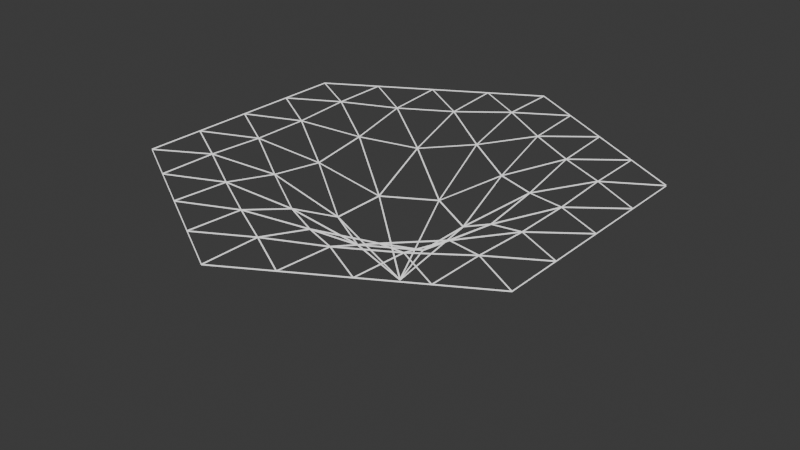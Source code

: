 # Source: gravity2.blend  (saved by Blender 4.2.66; exported with 4.5.12 LTS)
import bpy
from mathutils import Matrix  # noqa: F401  (used for matrix-valued properties, if any)

bpy.ops.wm.read_factory_settings(use_empty=True)
scene = bpy.context.scene
scene.name = 'Scene'

# ---- materials (node trees are filled in below, after node groups)
mat_material_001 = bpy.data.materials.new('Material.001')

# ---- material node trees
mat_material_001.use_nodes = True; mat_material_001.node_tree.nodes.clear()
_N = mat_material_001.node_tree.nodes; _L = mat_material_001.node_tree.links
n0 = _N.new('ShaderNodeOutputMaterial'); n0.name = 'Material Output'; n0.location = (300, 300)
n1 = _N.new('ShaderNodeEmission'); n1.name = 'Emission'; n1.location = (10, 300)
_L.new(n1.outputs[0], n0.inputs[0])
n0.is_active_output = True

# ---- world
world_world = bpy.data.worlds.new('World'); scene.world = world_world
world_world.use_nodes = True; world_world.node_tree.nodes.clear()
_N = world_world.node_tree.nodes; _L = world_world.node_tree.links
n0 = _N.new('ShaderNodeOutputWorld'); n0.name = 'World Output'; n0.location = (300, 300)
n1 = _N.new('ShaderNodeBackground'); n1.name = 'Background'; n1.location = (10, 300)
n1.inputs[0].default_value = (0.05088, 0.05088, 0.05088, 1.0)
_L.new(n1.outputs[0], n0.inputs[0])
n0.is_active_output = True
world_world.color = (0.05088, 0.05088, 0.05088)
world_world.sun_shadow_jitter_overblur = 0.0

# ---- meshes
me_circle_003 = bpy.data.meshes.new('Circle.003')
me_circle_003.from_pydata([(0.0, 4.525e-08, -0.5), (0.0, 1.0, 0.0), (-0.866, 0.5, 0.0), (-0.866, -0.5, 0.0), (0.0, -1.0, 0.0), (0.866, -0.5, 0.0), (0.866, 0.5, 0.0), (-0.6495, 0.625, 0.0), (-0.433, 0.75, 0.0), (-0.2165, 0.875, 0.0), (-0.6495, 0.375, -0.001953), (-0.433, 0.25, -0.07031), (-0.2165, 0.125, -0.2363), (0.0, 0.25, -0.2363), (0.0, 0.5, -0.07031), (0.0, 0.75, -0.001953), (-0.866, -0.25, 0.0), (-0.866, 0.0, 0.0), (-0.866, 0.25, 0.0), (-0.6495, -0.375, -0.001953), (-0.433, -0.25, -0.07031), (-0.2165, -0.125, -0.2363), (-0.2165, -0.875, 0.0), (-0.433, -0.75, 0.0), (-0.6495, -0.625, 0.0), (0.0, -0.75, -0.001953), (0.0, -0.5, -0.07031), (0.0, -0.25, -0.2363), (0.6495, -0.625, 0.0), (0.433, -0.75, 0.0), (0.2165, -0.875, 0.0), (0.6495, -0.375, -0.001953), (0.433, -0.25, -0.07031), (0.2165, -0.125, -0.2363), (0.866, 0.25, 0.0), (0.866, 0.0, 0.0), (0.866, -0.25, 0.0), (0.6495, 0.375, -0.001953), (0.433, 0.25, -0.07031), (0.2165, 0.125, -0.2363), (0.2165, 0.875, 0.0), (0.433, 0.75, 0.0), (0.6495, 0.625, 0.0), (0.2165, 0.625, -0.015), (0.2165, 0.375, -0.1052), (0.433, 0.5, -0.015), (0.6495, 0.125, -0.015), (0.433, 9.522e-09, -0.1052), (0.6495, -0.125, -0.015), (0.433, -0.5, -0.015), (0.2165, -0.375, -0.1052), (0.2165, -0.625, -0.015), (-0.2165, -0.625, -0.015), (-0.2165, -0.375, -0.1052), (-0.433, -0.5, -0.015), (-0.6495, -0.125, -0.015), (-0.433, 9.522e-09, -0.1052), (-0.6495, 0.125, -0.015), (-0.433, 0.5, -0.015), (-0.2165, 0.375, -0.1052), (-0.2165, 0.625, -0.015)], [], [(0, 13, 12), (0, 12, 21), (0, 21, 27), (0, 27, 33), (0, 33, 39), (0, 39, 13), (15, 40, 1), (14, 43, 15), (13, 44, 14), (15, 43, 40), (43, 41, 40), (14, 44, 43), (44, 45, 43), (43, 45, 41), (45, 42, 41), (13, 39, 44), (39, 38, 44), (44, 38, 45), (38, 37, 45), (45, 37, 42), (37, 6, 42), (37, 34, 6), (38, 46, 37), (39, 47, 38), (37, 46, 34), (46, 35, 34), (38, 47, 46), (47, 48, 46), (46, 48, 35), (48, 36, 35), (39, 33, 47), (33, 32, 47), (47, 32, 48), (32, 31, 48), (48, 31, 36), (31, 5, 36), (31, 28, 5), (32, 49, 31), (33, 50, 32), (31, 49, 28), (49, 29, 28), (32, 50, 49), (50, 51, 49), (49, 51, 29), (51, 30, 29), (33, 27, 50), (27, 26, 50), (50, 26, 51), (26, 25, 51), (51, 25, 30), (25, 4, 30), (25, 22, 4), (26, 52, 25), (27, 53, 26), (25, 52, 22), (52, 23, 22), (26, 53, 52), (53, 54, 52), (52, 54, 23), (54, 24, 23), (27, 21, 53), (21, 20, 53), (53, 20, 54), (20, 19, 54), (54, 19, 24), (19, 3, 24), (19, 16, 3), (20, 55, 19), (21, 56, 20), (19, 55, 16), (55, 17, 16), (20, 56, 55), (56, 57, 55), (55, 57, 17), (57, 18, 17), (21, 12, 56), (12, 11, 56), (56, 11, 57), (11, 10, 57), (57, 10, 18), (10, 2, 18), (10, 7, 2), (11, 58, 10), (12, 59, 11), (10, 58, 7), (58, 8, 7), (11, 59, 58), (59, 60, 58), (58, 60, 8), (60, 9, 8), (12, 13, 59), (13, 14, 59), (59, 14, 60), (14, 15, 60), (60, 15, 9), (15, 1, 9)])
_uv = me_circle_003.uv_layers.new(name='UVMap')
_uv.uv.foreach_set('vector', [0.5, 0.5, 0.5, 0.625, 0.3917, 0.5625, 0.5, 0.5, 0.3917, 0.5625, 0.3917, 0.4375, 0.5, 0.5, 0.3917, 0.4375, 0.5, 0.375, 0.5, 0.5, 0.5, 0.375, 0.6083, 0.4375, 0.5, 0.5, 0.6083, 0.4375, 0.6083, 0.5625, 0.5, 0.5, 0.6083, 0.5625, 0.5, 0.625, 0.5, 0.875, 0.6083, 0.9375, 0.5, 1.0, 0.5, 0.75, 0.6083, 0.8125, 0.5, 0.875, 0.5, 0.625, 0.6083, 0.6875, 0.5, 0.75, 0.5, 0.875, 0.6083, 0.8125, 0.6083, 0.9375, 0.6083, 0.8125, 0.7165, 0.875, 0.6083, 0.9375, 0.5, 0.75, 0.6083, 0.6875, 0.6083, 0.8125, 0.6083, 0.6875, 0.7165, 0.75, 0.6083, 0.8125, 0.6083, 0.8125, 0.7165, 0.75, 0.7165, 0.875, 0.7165, 0.75, 0.8248, 0.8125, 0.7165, 0.875, 0.5, 0.625, 0.6083, 0.5625, 0.6083, 0.6875, 0.6083, 0.5625, 0.7165, 0.625, 0.6083, 0.6875, 0.6083, 0.6875, 0.7165, 0.625, 0.7165, 0.75, 0.7165, 0.625, 0.8248, 0.6875, 0.7165, 0.75, 0.7165, 0.75, 0.8248, 0.6875, 0.8248, 0.8125, 0.8248, 0.6875, 0.933, 0.75, 0.8248, 0.8125, 0.8248, 0.6875, 0.933, 0.625, 0.933, 0.75, 0.7165, 0.625, 0.8248, 0.5625, 0.8248, 0.6875, 0.6083, 0.5625, 0.7165, 0.5, 0.7165, 0.625, 0.8248, 0.6875, 0.8248, 0.5625, 0.933, 0.625, 0.8248, 0.5625, 0.933, 0.5, 0.933, 0.625, 0.7165, 0.625, 0.7165, 0.5, 0.8248, 0.5625, 0.7165, 0.5, 0.8248, 0.4375, 0.8248, 0.5625, 0.8248, 0.5625, 0.8248, 0.4375, 0.933, 0.5, 0.8248, 0.4375, 0.933, 0.375, 0.933, 0.5, 0.6083, 0.5625, 0.6083, 0.4375, 0.7165, 0.5, 0.6083, 0.4375, 0.7165, 0.375, 0.7165, 0.5, 0.7165, 0.5, 0.7165, 0.375, 0.8248, 0.4375, 0.7165, 0.375, 0.8248, 0.3125, 0.8248, 0.4375, 0.8248, 0.4375, 0.8248, 0.3125, 0.933, 0.375, 0.8248, 0.3125, 0.933, 0.25, 0.933, 0.375, 0.8248, 0.3125, 0.8248, 0.1875, 0.933, 0.25, 0.7165, 0.375, 0.7165, 0.25, 0.8248, 0.3125, 0.6083, 0.4375, 0.6083, 0.3125, 0.7165, 0.375, 0.8248, 0.3125, 0.7165, 0.25, 0.8248, 0.1875, 0.7165, 0.25, 0.7165, 0.125, 0.8248, 0.1875, 0.7165, 0.375, 0.6083, 0.3125, 0.7165, 0.25, 0.6083, 0.3125, 0.6083, 0.1875, 0.7165, 0.25, 0.7165, 0.25, 0.6083, 0.1875, 0.7165, 0.125, 0.6083, 0.1875, 0.6083, 0.0625, 0.7165, 0.125, 0.6083, 0.4375, 0.5, 0.375, 0.6083, 0.3125, 0.5, 0.375, 0.5, 0.25, 0.6083, 0.3125, 0.6083, 0.3125, 0.5, 0.25, 0.6083, 0.1875, 0.5, 0.25, 0.5, 0.125, 0.6083, 0.1875, 0.6083, 0.1875, 0.5, 0.125, 0.6083, 0.0625, 0.5, 0.125, 0.5, 0.0, 0.6083, 0.0625, 0.5, 0.125, 0.3917, 0.0625, 0.5, 0.0, 0.5, 0.25, 0.3917, 0.1875, 0.5, 0.125, 0.5, 0.375, 0.3917, 0.3125, 0.5, 0.25, 0.5, 0.125, 0.3917, 0.1875, 0.3917, 0.0625, 0.3917, 0.1875, 0.2835, 0.125, 0.3917, 0.0625, 0.5, 0.25, 0.3917, 0.3125, 0.3917, 0.1875, 0.3917, 0.3125, 0.2835, 0.25, 0.3917, 0.1875, 0.3917, 0.1875, 0.2835, 0.25, 0.2835, 0.125, 0.2835, 0.25, 0.1752, 0.1875, 0.2835, 0.125, 0.5, 0.375, 0.3917, 0.4375, 0.3917, 0.3125, 0.3917, 0.4375, 0.2835, 0.375, 0.3917, 0.3125, 0.3917, 0.3125, 0.2835, 0.375, 0.2835, 0.25, 0.2835, 0.375, 0.1752, 0.3125, 0.2835, 0.25, 0.2835, 0.25, 0.1752, 0.3125, 0.1752, 0.1875, 0.1752, 0.3125, 0.06699, 0.25, 0.1752, 0.1875, 0.1752, 0.3125, 0.06699, 0.375, 0.06699, 0.25, 0.2835, 0.375, 0.1752, 0.4375, 0.1752, 0.3125, 0.3917, 0.4375, 0.2835, 0.5, 0.2835, 0.375, 0.1752, 0.3125, 0.1752, 0.4375, 0.06699, 0.375, 0.1752, 0.4375, 0.06699, 0.5, 0.06699, 0.375, 0.2835, 0.375, 0.2835, 0.5, 0.1752, 0.4375, 0.2835, 0.5, 0.1752, 0.5625, 0.1752, 0.4375, 0.1752, 0.4375, 0.1752, 0.5625, 0.06699, 0.5, 0.1752, 0.5625, 0.06699, 0.625, 0.06699, 0.5, 0.3917, 0.4375, 0.3917, 0.5625, 0.2835, 0.5, 0.3917, 0.5625, 0.2835, 0.625, 0.2835, 0.5, 0.2835, 0.5, 0.2835, 0.625, 0.1752, 0.5625, 0.2835, 0.625, 0.1752, 0.6875, 0.1752, 0.5625, 0.1752, 0.5625, 0.1752, 0.6875, 0.06699, 0.625, 0.1752, 0.6875, 0.06699, 0.75, 0.06699, 0.625, 0.1752, 0.6875, 0.1752, 0.8125, 0.06699, 0.75, 0.2835, 0.625, 0.2835, 0.75, 0.1752, 0.6875, 0.3917, 0.5625, 0.3917, 0.6875, 0.2835, 0.625, 0.1752, 0.6875, 0.2835, 0.75, 0.1752, 0.8125, 0.2835, 0.75, 0.2835, 0.875, 0.1752, 0.8125, 0.2835, 0.625, 0.3917, 0.6875, 0.2835, 0.75, 0.3917, 0.6875, 0.3917, 0.8125, 0.2835, 0.75, 0.2835, 0.75, 0.3917, 0.8125, 0.2835, 0.875, 0.3917, 0.8125, 0.3917, 0.9375, 0.2835, 0.875, 0.3917, 0.5625, 0.5, 0.625, 0.3917, 0.6875, 0.5, 0.625, 0.5, 0.75, 0.3917, 0.6875, 0.3917, 0.6875, 0.5, 0.75, 0.3917, 0.8125, 0.5, 0.75, 0.5, 0.875, 0.3917, 0.8125, 0.3917, 0.8125, 0.5, 0.875, 0.3917, 0.9375, 0.5, 0.875, 0.5, 1.0, 0.3917, 0.9375])
me_circle_003.materials.append(mat_material_001)
me_circle_003.update()

# ---- objects
ob_circle = bpy.data.objects.new('Circle', me_circle_003)

# ---- transforms, parenting, visibility, modifiers, constraints
ob_circle.location = (0.0, 0.0, 0.0)
_m = ob_circle.modifiers.new('Wireframe', 'WIREFRAME')
_m.use_relative_offset = True

# ---- collection membership
scene.collection.objects.link(ob_circle)

# ---- scene / render settings (as saved in the file)
scene.frame_start = 1; scene.frame_end = 250; scene.frame_set(6)
scene.render.engine = 'BLENDER_EEVEE_NEXT'
bpy.context.view_layer.update()

# ---- added for rendering (the .blend has no active camera): camera
cam_auto = bpy.data.cameras.new('AutoCamera')
cam_auto.lens = 50.0
cam_auto.sensor_width = 36.0
cam_auto.clip_end = 1000.0
ob_auto_camera = bpy.data.objects.new('AutoCamera', cam_auto)
scene.collection.objects.link(ob_auto_camera)
ob_auto_camera.location = (2.49254, -2.99104, 1.74346)
ob_auto_camera.rotation_euler = (1.09748, -7.21219e-08, 0.694738)
scene.camera = ob_auto_camera
bpy.context.view_layer.update()
